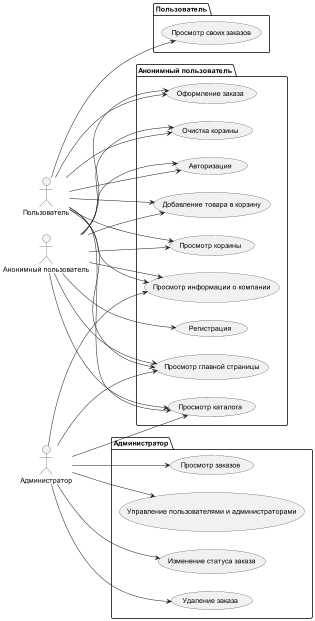

The diagram above was rendered by PlantUML. Its source (embedded in the PNG):
@startuml
left to right direction

actor "Анонимный пользователь" as AnonymousUser
actor "Пользователь" as User
actor "Администратор" as Admin

package "Анонимный пользователь" {
  usecase "Просмотр главной страницы" as UC1
  usecase "Просмотр каталога" as UC2
  usecase "Просмотр информации о компании" as UC3
  usecase "Добавление товара в корзину" as UC4
  usecase "Просмотр корзины" as UC5
  usecase "Оформление заказа" as UC6
  usecase "Очистка корзины" as UC7
  usecase "Авторизация" as UC8
  usecase "Регистрация" as UC9
}

package "Пользователь" {
  usecase "Просмотр своих заказов" as UC10
}

package "Администратор" {
  usecase "Просмотр заказов" as UC11
  usecase "Управление пользователями и администраторами" as UC12
  usecase "Изменение статуса заказа" as UC13
  usecase "Удаление заказа" as UC14
}

AnonymousUser --> UC1
AnonymousUser --> UC2
AnonymousUser --> UC3
AnonymousUser --> UC4
AnonymousUser --> UC5
AnonymousUser --> UC6
AnonymousUser --> UC7
AnonymousUser --> UC8
AnonymousUser --> UC9

User --> UC1
User --> UC2
User --> UC3
User --> UC4
User --> UC5
User --> UC6
User --> UC7
User --> UC8
User --> UC10

Admin --> UC1
Admin --> UC2
Admin --> UC3
Admin --> UC11
Admin --> UC12
Admin --> UC13
Admin --> UC14
@enduml